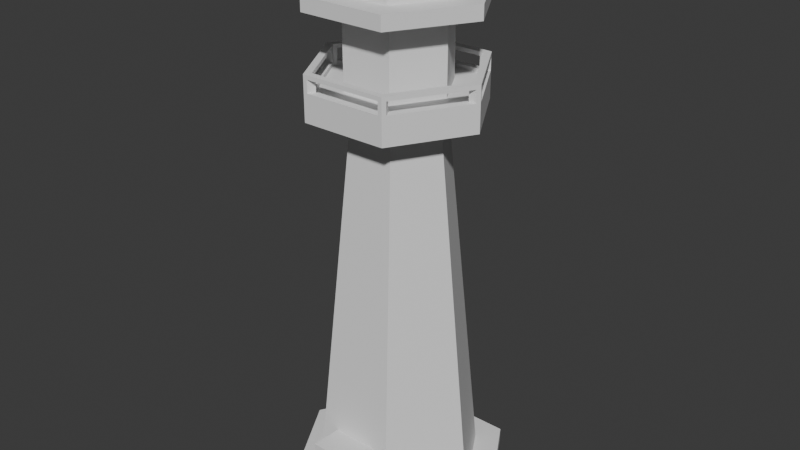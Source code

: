 # Source: LowPolyLightHouse.blend  (saved by Blender 4.1.21; exported with 4.5.12 LTS)
import bpy
from mathutils import Matrix  # noqa: F401  (used for matrix-valued properties, if any)

bpy.ops.wm.read_factory_settings(use_empty=True)
scene = bpy.context.scene
scene.name = 'Scene'

# ---- collections
col_collection = bpy.data.collections.new('Collection'); scene.collection.children.link(col_collection)

# ---- node groups
ng_smooth_by_angle = bpy.data.node_groups.new('Smooth by Angle', 'GeometryNodeTree')
_s = ng_smooth_by_angle.interface.new_socket(name='Mesh', in_out='OUTPUT', socket_type='NodeSocketGeometry')
_s = ng_smooth_by_angle.interface.new_socket(name='Mesh', in_out='INPUT', socket_type='NodeSocketGeometry')
_s = ng_smooth_by_angle.interface.new_socket(name='Angle', in_out='INPUT', socket_type='NodeSocketFloat')
_s.subtype = 'ANGLE'
_s.default_value = 0.5236
_s.min_value = 0.0
_s.max_value = 3.142
_s.description = 'Maximum face angle for smooth edges'
_s = ng_smooth_by_angle.interface.new_socket(name='Ignore Sharpness', in_out='INPUT', socket_type='NodeSocketBool')
_s.force_non_field = True
ng_smooth_by_angle.is_modifier = True
_N = ng_smooth_by_angle.nodes; _L = ng_smooth_by_angle.links
n0 = _N.new('GeometryNodeSetShadeSmooth'); n0.name = 'Set Shade Smooth'; n0.location = (120, -80)
n0.domain = 'EDGE'
n1 = _N.new('GeometryNodeSetShadeSmooth'); n1.name = 'Set Shade Smooth.001'; n1.location = (300, -80)
n2 = _N.new('NodeGroupOutput'); n2.name = 'Group Output'; n2.location = (480, -80)
n3 = _N.new('GeometryNodeInputMeshEdgeAngle'); n3.name = 'Edge Angle'; n3.location = (-440, -240)
n4 = _N.new('NodeGroupInput'); n4.name = 'Group Input'; n4.location = (-80, -80)
n5 = _N.new('GeometryNodeInputEdgeSmooth'); n5.name = 'Is Edge Smooth'; n5.location = (-260, -120)
n6 = _N.new('GeometryNodeInputShadeSmooth'); n6.name = 'Is Shade Smooth'; n6.location = (-440, -397)
n7 = _N.new('FunctionNodeCompare'); n7.name = 'Compare'; n7.location = (-260, -260)
n7.operation = 'LESS_EQUAL'
n7.inputs[6].default_value = (0.0, 0.0, 0.0, 0.0)
n7.inputs[7].default_value = (0.0, 0.0, 0.0, 0.0)
n8 = _N.new('FunctionNodeBooleanMath'); n8.name = 'Boolean Math.001'; n8.location = (-80, -260)
n9 = _N.new('NodeGroupInput'); n9.name = 'Group Input.001'; n9.location = (-440, -329)
n10 = _N.new('NodeGroupInput'); n10.name = 'Group Input.002'; n10.location = (-259, -189)
n11 = _N.new('FunctionNodeBooleanMath'); n11.name = 'Boolean Math'; n11.location = (-80, -149)
n11.operation = 'OR'
n12 = _N.new('FunctionNodeBooleanMath'); n12.name = 'Boolean Math.002'; n12.location = (-260, -380)
n12.operation = 'OR'
n13 = _N.new('NodeGroupInput'); n13.name = 'Group Input.003'; n13.location = (-440, -460)
_L.new(n3.outputs[0], n7.inputs[0])
_L.new(n1.outputs[0], n2.inputs[0])
_L.new(n9.outputs[1], n7.inputs[1])
_L.new(n7.outputs[0], n8.inputs[0])
_L.new(n4.outputs[0], n0.inputs[0])
_L.new(n0.outputs[0], n1.inputs[0])
_L.new(n8.outputs[0], n0.inputs[2])
_L.new(n10.outputs[2], n11.inputs[1])
_L.new(n5.outputs[0], n11.inputs[0])
_L.new(n11.outputs[0], n0.inputs[1])
_L.new(n13.outputs[2], n12.inputs[1])
_L.new(n6.outputs[0], n12.inputs[0])
_L.new(n12.outputs[0], n8.inputs[1])
n2.is_active_output = True

# ---- world
world_world = bpy.data.worlds.new('World'); scene.world = world_world
world_world.use_nodes = True; world_world.node_tree.nodes.clear()
_N = world_world.node_tree.nodes; _L = world_world.node_tree.links
n0 = _N.new('ShaderNodeOutputWorld'); n0.name = 'World Output'; n0.location = (300, 300)
n1 = _N.new('ShaderNodeBackground'); n1.name = 'Background'; n1.location = (10, 300)
n1.inputs[0].default_value = (0.05088, 0.05088, 0.05088, 1.0)
_L.new(n1.outputs[0], n0.inputs[0])
n0.is_active_output = True
world_world.color = (0.05088, 0.05088, 0.05088)
world_world.use_sun_shadow = False
world_world.sun_shadow_jitter_overblur = 0.0

# ---- meshes
me_circle = bpy.data.meshes.new('Circle')
me_circle.from_pydata([(0.0, 3.989, 0.0), (-3.454, 1.994, 0.0), (-3.454, -1.994, 0.0), (0.0, -3.989, 0.0), (3.454, -1.994, 0.0), (3.454, 1.994, 0.0), (0.0, 3.989, 0.4917), (-3.454, 1.994, 0.4917), (-3.454, -1.994, 0.4917), (0.0, -3.989, 0.4917), (3.454, -1.994, 0.4917), (3.454, 1.994, 0.4917), (-2.011e-08, 2.979, 0.4917), (-2.58, 0.8796, 0.4917), (-2.58, -0.8796, 0.4917), (-2.011e-08, -2.979, 0.4917), (2.58, -1.49, 0.4917), (2.58, 1.49, 0.4917), (-1.083e-08, 1.605, 13.72), (-1.39, 0.8024, 13.72), (-1.39, -0.8024, 13.72), (-1.083e-08, -1.605, 13.72), (1.39, -0.8024, 13.72), (1.39, 0.8024, 13.72), (2.596e-08, 3.031, 13.72), (-2.625, 1.515, 13.72), (-2.625, -1.515, 13.72), (2.596e-08, -3.031, 13.72), (2.625, -1.515, 13.72), (2.625, 1.515, 13.72), (2.596e-08, 3.031, 14.54), (-2.625, 1.515, 14.54), (-2.625, -1.515, 14.54), (2.596e-08, -3.031, 14.54), (2.625, -1.515, 14.54), (2.625, 1.515, 14.54), (-1.835e-08, -2.719, 3.0), (2.355, -1.359, 3.0), (-2.396, 0.7885, 2.542), (-2.396, -0.7885, 2.542), (2.355, 1.359, 3.0), (-1.835e-08, 2.719, 3.0), (-2.58, -1.49, 0.4917), (-2.58, 1.49, 0.4917), (-2.355, -1.359, 3.0), (-2.355, 1.359, 3.0), (-3.454, 0.8592, 0.0), (-3.454, 0.8592, 0.4917), (-3.454, -0.8592, 0.0), (-3.454, -0.8592, 0.4917), (-3.454, 0.8592, 2.542), (-3.454, -0.8592, 2.542), (1.543e-08, 1.801, 14.54), (-1.559, 0.9003, 14.54), (-1.559, -0.9003, 14.54), (1.543e-08, -1.801, 14.54), (1.559, -0.9003, 14.54), (1.559, 0.9003, 14.54), (1.543e-08, 1.801, 17.11), (-1.559, 0.9003, 17.11), (-1.559, -0.9003, 17.11), (1.543e-08, -1.801, 17.11), (1.559, -0.9003, 17.11), (1.559, 0.9003, 17.11), (2.588e-08, 2.142, 17.6), (-1.855, 1.071, 17.6), (-1.855, -1.071, 17.6), (2.588e-08, -2.142, 17.6), (1.855, -1.071, 17.6), (1.855, 1.071, 17.6), (5.944e-08, 1.684e-07, 19.49), (2.588e-08, 2.142, 18.23), (4.872e-08, 0.6843, 19.49), (2.6e-08, 2.031, 18.71), (3.715e-08, 1.715, 19.12), (4.086e-08, 1.242, 19.4), (-0.5926, 0.3422, 19.49), (-1.855, 1.071, 18.23), (-1.076, 0.621, 19.4), (-1.485, 0.8575, 19.12), (-1.759, 1.015, 18.71), (-0.5926, -0.3422, 19.49), (-1.855, -1.071, 18.23), (-1.076, -0.621, 19.4), (-1.485, -0.8575, 19.12), (-1.759, -1.015, 18.71), (4.872e-08, -0.6843, 19.49), (2.588e-08, -2.142, 18.23), (4.086e-08, -1.242, 19.4), (3.715e-08, -1.715, 19.12), (2.6e-08, -2.031, 18.71), (0.5926, -0.3422, 19.49), (1.855, -1.071, 18.23), (1.076, -0.621, 19.4), (1.485, -0.8575, 19.12), (1.759, -1.015, 18.71), (0.5926, 0.3422, 19.49), (1.855, 1.071, 18.23), (1.076, 0.621, 19.4), (1.485, 0.8575, 19.12), (1.759, 1.015, 18.71), (2.39, 1.38, 14.54), (2.39, -1.38, 14.54), (2.566e-08, -2.76, 14.54), (-2.39, -1.38, 14.54), (-2.39, 1.38, 14.54), (2.566e-08, 2.76, 14.54), (-2.625, 1.515, 15.25), (2.596e-08, 3.031, 15.25), (-2.625, -1.515, 15.25), (2.596e-08, -3.031, 15.25), (2.625, -1.515, 15.25), (2.625, 1.515, 15.25), (2.39, 1.38, 15.25), (2.566e-08, -2.76, 15.25), (-2.39, 1.38, 15.25), (2.39, -1.38, 15.25), (-2.39, -1.38, 15.25), (2.566e-08, 2.76, 15.25), (2.625, 1.373, 14.68), (2.625, -1.373, 14.68), (2.625, -1.373, 15.11), (2.625, 1.373, 15.11), (-2.267, -1.451, 14.68), (-0.1235, -2.689, 14.68), (-0.1235, -2.689, 15.11), (-2.267, -1.451, 15.11), (-2.501, 1.587, 14.68), (-0.1235, 2.959, 14.68), (-0.1235, 2.959, 15.11), (-2.501, 1.587, 15.11), (-2.39, 1.237, 14.68), (-2.39, -1.237, 14.68), (-2.39, -1.237, 15.11), (-2.39, 1.237, 15.11), (2.501, -1.587, 14.68), (0.1235, -2.959, 14.68), (0.1235, -2.959, 15.11), (2.501, -1.587, 15.11), (-0.1235, 2.689, 14.68), (-2.267, 1.451, 14.68), (-2.267, 1.451, 15.11), (-0.1235, 2.689, 15.11), (0.1235, -2.689, 14.68), (2.267, -1.451, 14.68), (2.267, -1.451, 15.11), (0.1235, -2.689, 15.11), (-2.625, -1.373, 14.68), (-2.625, 1.373, 14.68), (-2.625, 1.373, 15.11), (-2.625, -1.373, 15.11), (2.39, -1.237, 14.68), (2.39, 1.237, 14.68), (2.39, 1.237, 15.11), (2.39, -1.237, 15.11), (0.1235, 2.959, 14.68), (2.501, 1.587, 14.68), (2.501, 1.587, 15.11), (0.1235, 2.959, 15.11), (2.267, 1.451, 14.68), (0.1235, 2.689, 14.68), (0.1235, 2.689, 15.11), (2.267, 1.451, 15.11), (-0.1235, -2.959, 14.68), (-2.501, -1.587, 14.68), (-2.501, -1.587, 15.11), (-0.1235, -2.959, 15.11), (2.596e-08, 3.031, 17.6), (-2.625, 1.515, 17.6), (-2.625, -1.515, 17.6), (2.596e-08, -3.031, 17.6), (2.625, -1.515, 17.6), (2.625, 1.515, 17.6), (2.625, 1.515, 17.11), (2.625, -1.515, 17.11), (2.596e-08, -3.031, 17.11), (-2.625, -1.515, 17.11), (-2.625, 1.515, 17.11), (2.596e-08, 3.031, 17.11)], [], [(5, 11, 10, 4), (3, 9, 8, 2), (1, 7, 6, 0), (0, 6, 11, 5), (4, 10, 9, 3), (46, 47, 7, 1), (11, 17, 16, 10), (9, 15, 42, 8), (7, 43, 12, 6), (6, 12, 17, 11), (10, 16, 15, 9), (48, 49, 47, 46), (37, 22, 21, 36), (44, 20, 19, 45), (40, 23, 22, 37), (36, 21, 20, 44), (45, 19, 18, 41), (41, 18, 23, 40), (21, 27, 26, 20), (19, 25, 24, 18), (18, 24, 29, 23), (22, 28, 27, 21), (20, 26, 25, 19), (23, 29, 28, 22), (26, 32, 31, 25), (29, 35, 34, 28), (27, 33, 32, 26), (25, 31, 30, 24), (24, 30, 35, 29), (28, 34, 33, 27), (12, 41, 40, 17), (43, 45, 41, 12), (15, 36, 44, 42), (17, 40, 37, 16), (47, 50, 38, 13), (16, 37, 36, 15), (47, 13, 43, 7), (14, 42, 44, 39), (38, 45, 43, 13), (39, 44, 45, 38), (2, 8, 49, 48), (8, 42, 14, 49), (49, 51, 50, 47), (51, 39, 38, 50), (14, 39, 51, 49), (101, 57, 56, 102), (103, 55, 54, 104), (105, 53, 52, 106), (106, 52, 57, 101), (102, 56, 55, 103), (104, 54, 53, 105), (52, 58, 63, 57), (56, 62, 61, 55), (54, 60, 59, 53), (57, 63, 62, 56), (55, 61, 60, 54), (53, 59, 58, 52), (176, 175, 170, 169), (178, 177, 168, 167), (175, 174, 171, 170), (91, 70, 86), (72, 70, 96), (81, 70, 76), (96, 70, 91), (86, 70, 81), (64, 71, 97, 69), (68, 92, 87, 67), (66, 82, 77, 65), (69, 97, 92, 68), (67, 87, 82, 66), (65, 77, 71, 64), (77, 80, 73, 71), (80, 79, 74, 73), (79, 78, 75, 74), (78, 76, 72, 75), (82, 85, 80, 77), (85, 84, 79, 80), (84, 83, 78, 79), (83, 81, 76, 78), (87, 90, 85, 82), (90, 89, 84, 85), (89, 88, 83, 84), (88, 86, 81, 83), (92, 95, 90, 87), (95, 94, 89, 90), (94, 93, 88, 89), (93, 91, 86, 88), (97, 100, 95, 92), (100, 99, 94, 95), (99, 98, 93, 94), (98, 96, 91, 93), (71, 73, 100, 97), (73, 74, 99, 100), (74, 75, 98, 99), (75, 72, 96, 98), (76, 70, 72), (153, 122, 121, 154), (165, 126, 125, 166), (141, 130, 129, 142), (149, 134, 133, 150), (145, 138, 137, 146), (140, 127, 130, 141), (109, 117, 115, 107), (111, 116, 114, 110), (108, 118, 113, 112), (107, 115, 118, 108), (110, 114, 117, 109), (112, 113, 116, 111), (144, 135, 138, 145), (148, 131, 134, 149), (152, 119, 122, 153), (161, 158, 157, 162), (160, 155, 158, 161), (164, 123, 126, 165), (35, 119, 120, 34), (34, 120, 121, 111), (111, 121, 122, 112), (112, 122, 119, 35), (104, 123, 124, 103), (103, 124, 125, 114), (114, 125, 126, 117), (117, 126, 123, 104), (31, 127, 128, 30), (30, 128, 129, 108), (108, 129, 130, 107), (107, 130, 127, 31), (105, 131, 132, 104), (104, 132, 133, 117), (117, 133, 134, 115), (115, 134, 131, 105), (34, 135, 136, 33), (33, 136, 137, 110), (110, 137, 138, 111), (111, 138, 135, 34), (106, 139, 140, 105), (105, 140, 141, 115), (115, 141, 142, 118), (118, 142, 139, 106), (103, 143, 144, 102), (102, 144, 145, 116), (116, 145, 146, 114), (114, 146, 143, 103), (32, 147, 148, 31), (31, 148, 149, 107), (107, 149, 150, 109), (109, 150, 147, 32), (102, 151, 152, 101), (101, 152, 153, 113), (113, 153, 154, 116), (116, 154, 151, 102), (30, 155, 156, 35), (35, 156, 157, 112), (112, 157, 158, 108), (108, 158, 155, 30), (101, 159, 160, 106), (106, 160, 161, 118), (118, 161, 162, 113), (113, 162, 159, 101), (33, 163, 164, 32), (32, 164, 165, 109), (109, 165, 166, 110), (110, 166, 163, 33), (142, 129, 128, 139), (139, 128, 127, 140), (150, 133, 132, 147), (147, 132, 131, 148), (166, 125, 124, 163), (163, 124, 123, 164), (146, 137, 136, 143), (143, 136, 135, 144), (162, 157, 156, 159), (159, 156, 155, 160), (154, 121, 120, 151), (151, 120, 119, 152), (177, 176, 169, 168), (174, 173, 172, 171), (173, 178, 167, 172), (168, 169, 66, 65), (169, 170, 67, 66), (170, 171, 68, 67), (171, 172, 69, 68), (172, 167, 64, 69), (167, 168, 65, 64), (178, 173, 63, 58), (173, 174, 62, 63), (174, 175, 61, 62), (175, 176, 60, 61), (176, 177, 59, 60), (177, 178, 58, 59)])
me_circle.polygons.foreach_set('use_smooth', [True] * 189)
_uv = me_circle.uv_layers.new(name='UVMap')
_uv.uv.foreach_set('vector', [0.0, 0.0, 0.0, 0.0, 0.0, 0.0, 0.0, 0.0, 0.0, 0.0, 0.0, 0.0, 0.0, 0.0, 0.0, 0.0, 0.0, 0.0, 0.0, 0.0, 0.0, 0.0, 0.0, 0.0, 0.0, 0.0, 0.0, 0.0, 0.0, 0.0, 0.0, 0.0, 0.0, 0.0, 0.0, 0.0, 0.0, 0.0, 0.0, 0.0, 0.0, 0.0, 0.0, 0.0, 0.0, 0.0, 0.0, 0.0, 0.0, 0.0, 0.0, 0.0, 0.0, 0.0, 0.0, 0.0, 0.0, 0.0, 0.0, 0.0, 0.0, 0.0, 0.0, 0.0, 0.0, 0.0, 0.0, 0.0, 0.0, 0.0, 0.0, 0.0, 0.0, 0.0, 0.0, 0.0, 0.0, 0.0, 0.0, 0.0, 0.0, 0.0, 0.0, 0.0, 0.0, 0.0, 0.0, 0.0, 0.0, 0.0, 0.0, 0.0, 0.0, 0.0, 0.0, 0.0, 0.0, 0.0, 0.0, 0.0, 0.0, 0.0, 0.0, 0.0, 0.0, 0.0, 0.0, 0.0, 0.0, 0.0, 0.0, 0.0, 0.0, 0.0, 0.0, 0.0, 0.0, 0.0, 0.0, 0.0, 0.0, 0.0, 0.0, 0.0, 0.0, 0.0, 0.0, 0.0, 0.0, 0.0, 0.0, 0.0, 0.0, 0.0, 0.0, 0.0, 0.0, 0.0, 0.0, 0.0, 0.0, 0.0, 0.0, 0.0, 0.0, 0.0, 0.0, 0.0, 0.0, 0.0, 0.0, 0.0, 0.0, 0.0, 0.0, 0.0, 0.0, 0.0, 0.0, 0.0, 0.0, 0.0, 0.0, 0.0, 0.0, 0.0, 0.0, 0.0, 0.0, 0.0, 0.0, 0.0, 0.0, 0.0, 0.0, 0.0, 0.0, 0.0, 0.0, 0.0, 0.0, 0.0, 0.0, 0.0, 0.0, 0.0, 0.0, 0.0, 0.0, 0.0, 0.0, 0.0, 0.0, 0.0, 0.0, 0.0, 0.0, 0.0, 0.0, 0.0, 0.0, 0.0, 0.0, 0.0, 0.0, 0.0, 0.0, 0.0, 0.0, 0.0, 0.0, 0.0, 0.0, 0.0, 0.0, 0.0, 0.0, 0.0, 0.0, 0.0, 0.0, 0.0, 0.0, 0.0, 0.0, 0.0, 0.0, 0.0, 0.0, 0.0, 0.0, 0.0, 0.0, 0.0, 0.0, 0.0, 0.0, 0.0, 0.0, 0.0, 0.0, 0.0, 0.0, 0.0, 0.0, 0.0, 0.0, 0.0, 0.0, 0.0, 0.0, 0.0, 0.0, 0.0, 0.0, 0.0, 0.0, 0.0, 0.0, 0.0, 0.0, 0.0, 0.0, 0.0, 0.0, 0.0, 0.0, 0.0, 0.0, 0.0, 0.0, 0.0, 0.0, 0.0, 0.0, 0.0, 0.0, 0.0, 0.0, 0.0, 0.0, 0.0, 0.0, 0.0, 0.0, 0.0, 0.0, 0.0, 0.0, 0.0, 0.0, 0.0, 0.0, 0.0, 0.0, 0.0, 0.0, 0.0, 0.0, 0.0, 0.0, 0.0, 0.0, 0.0, 0.0, 0.0, 0.0, 0.0, 0.0, 0.0, 0.0, 0.0, 0.0, 0.0, 0.0, 0.0, 0.0, 0.0, 0.0, 0.0, 0.0, 0.0, 0.0, 0.0, 0.0, 0.0, 0.0, 0.0, 0.0, 0.0, 0.0, 0.0, 0.0, 0.0, 0.0, 0.0, 0.0, 0.0, 0.0, 0.0, 0.0, 0.0, 0.0, 0.0, 0.0, 0.0, 0.0, 0.0, 0.0, 0.0, 0.0, 0.0, 0.0, 0.0, 0.0, 0.0, 0.0, 0.0, 0.0, 0.0, 0.0, 0.0, 0.0, 0.0, 0.0, 0.0, 0.0, 0.0, 0.0, 0.0, 0.0, 0.0, 0.0, 0.0, 0.0, 0.0, 0.0, 0.0, 0.0, 0.0, 0.0, 0.0, 0.0, 0.0, 0.0, 0.0, 0.0, 0.0, 0.0, 0.0, 0.0, 0.0, 0.0, 0.0, 0.0, 0.0, 0.0, 0.0, 0.0, 0.0, 0.0, 0.0, 0.0, 0.0, 0.0, 0.0, 0.0, 0.0, 0.0, 0.0, 0.0, 0.0, 0.0, 0.0, 0.0, 0.0, 0.0, 0.0, 0.0, 0.0, 0.0, 0.0, 0.0, 0.0, 0.0, 0.0, 0.0, 0.0, 0.0, 0.0, 0.0, 0.0, 0.0, 0.0, 0.0, 0.0, 0.0, 0.0, 0.0, 0.0, 0.0, 0.0, 0.0, 0.0, 0.0, 0.0, 0.0, 0.0, 0.0, 0.0, 0.0, 0.0, 0.0, 0.0, 0.0, 0.0, 0.0, 0.0, 0.0, 0.0, 0.0, 0.0, 0.0, 0.0, 0.0, 0.0, 0.0, 0.0, 0.0, 0.0, 0.0, 0.0, 0.0, 0.0, 0.0, 0.0, 0.0, 0.0, 0.0, 0.0, 0.0, 0.0, 0.0, 0.0, 0.0, 0.0, 0.0, 0.0, 0.0, 0.0, 0.0, 0.0, 0.0, 0.0, 0.0, 0.0, 0.0, 0.0, 0.0, 0.0, 0.0, 0.0, 0.0, 0.0, 0.0, 0.0, 0.0, 0.0, 0.0, 0.0, 0.0, 0.0, 0.0, 0.0, 0.0, 0.0, 0.0, 0.0, 0.0, 0.0, 0.0, 0.0, 0.0, 0.0, 0.0, 0.0, 0.0, 0.0, 0.0, 0.0, 0.0, 0.0, 0.0, 0.0, 0.0, 0.0, 0.0, 0.0, 0.0, 0.0, 0.0, 0.0, 0.0, 0.0, 0.0, 0.0, 0.0, 0.0, 0.0, 0.0, 0.0, 0.0, 0.0, 0.0, 0.0, 0.0, 0.0, 0.0, 0.0, 0.0, 0.0, 0.0, 0.0, 0.0, 0.0, 0.0, 0.0, 0.0, 0.0, 0.0, 0.0, 0.0, 0.0, 0.0, 0.0, 0.0, 0.0, 0.0, 0.0, 0.0, 0.0, 0.0, 0.0, 0.0, 0.0, 0.0, 0.0, 0.0, 0.0, 0.0, 0.0, 0.0, 0.0, 0.0, 0.0, 0.0, 0.0, 0.0, 0.0, 0.0, 0.0, 0.0, 0.0, 0.0, 0.0, 0.0, 0.0, 0.0, 0.0, 0.0, 0.0, 0.0, 0.0, 0.0, 0.0, 0.0, 0.0, 0.0, 0.0, 0.0, 0.0, 0.0, 0.0, 0.0, 0.0, 0.0, 0.0, 0.0, 0.0, 0.0, 0.0, 0.0, 0.0, 0.0, 0.0, 0.0, 0.0, 0.0, 0.0, 0.0, 0.0, 0.0, 0.0, 0.0, 0.0, 0.0, 0.0, 0.0, 0.0, 0.0, 0.0, 0.0, 0.0, 0.0, 0.0, 0.0, 0.0, 0.0, 0.0, 0.0, 0.0, 0.0, 0.0, 0.0, 0.0, 0.0, 0.0, 0.0, 0.0, 0.0, 0.0, 0.0, 0.0, 0.0, 0.0, 0.0, 0.0, 0.0, 0.0, 0.0, 0.0, 0.0, 0.0, 0.0, 0.0, 0.0, 0.0, 0.0, 0.0, 0.0, 0.0, 0.0, 0.0, 0.0, 0.0, 0.0, 0.0, 0.0, 0.0, 0.0, 0.0, 0.0, 0.0, 0.0, 0.0, 0.0, 0.0, 0.0, 0.0, 0.0, 0.0, 0.0, 0.0, 0.0, 0.0, 0.0, 0.0, 0.0, 0.0, 0.0, 0.0, 0.0, 0.0, 0.0, 0.0, 0.0, 0.0, 0.0, 0.0, 0.0, 0.0, 0.0, 0.0, 0.0, 0.0, 0.0, 0.0, 0.0, 0.0, 0.0, 0.0, 0.0, 0.0, 0.0, 0.0, 0.0, 0.0, 0.0, 0.0, 0.0, 0.0, 0.0, 0.0, 0.0, 0.0, 0.0, 0.0, 0.0, 0.0, 0.0, 0.0, 0.0, 0.0, 0.0, 0.0, 0.0, 0.0, 0.0, 0.0, 0.0, 0.0, 0.0, 0.0, 0.0, 0.0, 0.0, 0.0, 0.0, 0.0, 0.0, 0.0, 0.0, 0.0, 0.0, 0.0, 0.0, 0.0, 0.0, 0.0, 0.0, 0.0, 0.0, 0.0, 0.0, 0.0, 0.0, 0.0, 0.0, 0.0, 0.0, 0.0, 0.0, 0.0, 0.0, 0.0, 0.0, 0.0, 0.0, 0.0, 0.0, 0.0, 0.0, 0.0, 0.0, 0.0, 0.0, 0.0, 0.0, 0.0, 0.0, 0.0, 0.0, 0.0, 0.0, 0.0, 0.0, 0.0, 0.0, 0.0, 0.0, 0.0, 0.0, 0.0, 0.0, 0.0, 0.0, 0.0, 0.0, 0.0, 0.0, 0.0, 0.0, 0.0, 0.0, 0.0, 0.0, 0.0, 0.0, 0.0, 0.0, 0.0, 0.0, 0.0, 0.0, 0.0, 0.0, 0.0, 0.0, 0.0, 0.0, 0.0, 0.0, 0.0, 0.0, 0.0, 0.0, 0.0, 0.0, 0.0, 0.0, 0.0, 0.0, 0.0, 0.0, 0.0, 0.0, 0.0, 0.0, 0.0, 0.0, 0.0, 0.0, 0.0, 0.0, 0.0, 0.0, 0.0, 0.0, 0.0, 0.0, 0.0, 0.0, 0.0, 0.0, 0.0, 0.0, 0.0, 0.0, 0.0, 0.0, 0.0, 0.0, 0.0, 0.0, 0.0, 0.0, 0.0, 0.0, 0.0, 0.0, 0.0, 0.0, 0.0, 0.0, 0.0, 0.0, 0.0, 0.0, 0.0, 0.0, 0.0, 0.0, 0.0, 0.0, 0.0, 0.0, 0.0, 0.0, 0.0, 0.0, 0.0, 0.0, 0.0, 0.0, 0.0, 0.0, 0.0, 0.0, 0.0, 0.0, 0.0, 0.0, 0.0, 0.0, 0.0, 0.0, 0.0, 0.0, 0.0, 0.0, 0.0, 0.0, 0.0, 0.0, 0.0, 0.0, 0.0, 0.0, 0.0, 0.0, 0.0, 0.0, 0.0, 0.0, 0.0, 0.0, 0.0, 0.0, 0.0, 0.0, 0.0, 0.0, 0.0, 0.0, 0.0, 0.0, 0.0, 0.0, 0.0, 0.0, 0.0, 0.0, 0.0, 0.0, 0.0, 0.0, 0.0, 0.0, 0.0, 0.0, 0.0, 0.0, 0.0, 0.0, 0.0, 0.0, 0.0, 0.0, 0.0, 0.0, 0.0, 0.0, 0.0, 0.0, 0.0, 0.0, 0.0, 0.0, 0.0, 0.0, 0.0, 0.0, 0.0, 0.0, 0.0, 0.0, 0.0, 0.0, 0.0, 0.0, 0.0, 0.0, 0.0, 0.0, 0.0, 0.0, 0.0, 0.0, 0.0, 0.0, 0.0, 0.0, 0.0, 0.0, 0.0, 0.0, 0.0, 0.0, 0.0, 0.0, 0.0, 0.0, 0.0, 0.0, 0.0, 0.0, 0.0, 0.0, 0.0, 0.0, 0.0, 0.0, 0.0, 0.0, 0.0, 0.0, 0.0, 0.0, 0.0, 0.0, 0.0, 0.0, 0.0, 0.0, 0.0, 0.0, 0.0, 0.0, 0.0, 0.0, 0.0, 0.0, 0.0, 0.0, 0.0, 0.0, 0.0, 0.0, 0.0, 0.0, 0.0, 0.0, 0.0, 0.0, 0.0, 0.0, 0.0, 0.0, 0.0, 0.0, 0.0, 0.0, 0.0, 0.0, 0.0, 0.0, 0.0, 0.0, 0.0, 0.0, 0.0, 0.0, 0.0, 0.0, 0.0, 0.0, 0.0, 0.0, 0.0, 0.0, 0.0, 0.0, 0.0, 0.0, 0.0, 0.0, 0.0, 0.0, 0.0, 0.0, 0.0, 0.0, 0.0, 0.0, 0.0, 0.0, 0.0, 0.0, 0.0, 0.0, 0.0, 0.0, 0.0, 0.0, 0.0, 0.0, 0.0, 0.0, 0.0, 0.0, 0.0, 0.0, 0.0, 0.0, 0.0, 0.0, 0.0, 0.0, 0.0, 0.0, 0.0, 0.0, 0.0, 0.0, 0.0, 0.0, 0.0, 0.0, 0.0, 0.0, 0.0, 0.0, 0.0, 0.0, 0.0, 0.0, 0.0, 0.0, 0.0, 0.0, 0.0, 0.0, 0.0, 0.0, 0.0, 0.0, 0.0, 0.0, 0.0, 0.0, 0.0, 0.0, 0.0, 0.0, 0.0, 0.0, 0.0, 0.0, 0.0, 0.0, 0.0, 0.0, 0.0, 0.0, 0.0, 0.0, 0.0, 0.0, 0.0, 0.0, 0.0, 0.0, 0.0, 0.0, 0.0, 0.0, 0.0, 0.0, 0.0, 0.0, 0.0, 0.0, 0.0, 0.0, 0.0, 0.0, 0.0, 0.0, 0.0, 0.0, 0.0, 0.0, 0.0, 0.0, 0.0, 0.0, 0.0, 0.0, 0.0, 0.0, 0.0, 0.0, 0.0, 0.0, 0.0, 0.0, 0.0, 0.0, 0.0, 0.0, 0.0, 0.0, 0.0, 0.0, 0.0, 0.0, 0.0, 0.0, 0.0, 0.0, 0.0, 0.0, 0.0, 0.0, 0.0, 0.0, 0.0, 0.0, 0.0, 0.0, 0.0, 0.0, 0.0, 0.0, 0.0, 0.0, 0.0, 0.0, 0.0, 0.0, 0.0, 0.0, 0.0, 0.0, 0.0, 0.0, 0.0, 0.0, 0.0, 0.0, 0.0, 0.0, 0.0, 0.0, 0.0, 0.0, 0.0, 0.0, 0.0, 0.0, 0.0, 0.0, 0.0, 0.0, 0.0, 0.0, 0.0, 0.0, 0.0, 0.0, 0.0, 0.0, 0.0, 0.0, 0.0, 0.0, 0.0, 0.0, 0.0, 0.0, 0.0, 0.0, 0.0, 0.0, 0.0, 0.0, 0.0, 0.0, 0.0, 0.0, 0.0, 0.0, 0.0, 0.0, 0.0, 0.0, 0.0, 0.0, 0.0, 0.0, 0.0, 0.0, 0.0, 0.0, 0.0, 0.0, 0.0, 0.0, 0.0, 0.0, 0.0, 0.0, 0.0, 0.0, 0.0, 0.0, 0.0, 0.0, 0.0, 0.0, 0.0, 0.0, 0.0, 0.0, 0.0, 0.0, 0.0, 0.0, 0.0, 0.0, 0.0, 0.0, 0.0, 0.0, 0.0, 0.0, 0.0, 0.0, 0.0, 0.0, 0.0, 0.0, 0.0, 0.0, 0.0, 0.0, 0.0, 0.0, 0.0, 0.0, 0.0, 0.0, 0.0, 0.0, 0.0, 0.0, 0.0, 0.0, 0.0, 0.0, 0.0, 0.0, 0.0, 0.0, 0.0, 0.0, 0.0, 0.0, 0.0, 0.0, 0.0, 0.0, 0.0, 0.0, 0.0, 0.0, 0.0, 0.0, 0.0, 0.0, 0.0, 0.0, 0.0, 0.0, 0.0, 0.0, 0.0, 0.0, 0.0, 0.0, 0.0, 0.0, 0.0, 0.0, 0.0, 0.0, 0.0, 0.0, 0.0, 0.0, 0.0, 0.0, 0.0, 0.0, 0.0, 0.0, 0.0, 0.0, 0.0, 0.0, 0.0, 0.0, 0.0, 0.0, 0.0, 0.0, 0.0, 0.0, 0.0, 0.0, 0.0, 0.0, 0.0, 0.0, 0.0, 0.0, 0.0, 0.0, 0.0, 0.0, 0.0, 0.0, 0.0, 0.0, 0.0, 0.0, 0.0, 0.0, 0.0, 0.0, 0.0, 0.0, 0.0, 0.0, 0.0, 0.0, 0.0, 0.0, 0.0, 0.0, 0.0, 0.0, 0.0, 0.0, 0.0, 0.0, 0.0, 0.0, 0.0, 0.0, 0.0, 0.0, 0.0, 0.0, 0.0, 0.0, 0.0, 0.0, 0.0, 0.0])
me_circle.update()

# ---- objects
ob_circle = bpy.data.objects.new('Circle', me_circle)

# ---- transforms, parenting, visibility, modifiers, constraints
ob_circle.location = (0.0, 0.0, 0.0)
ob_circle.rotation_euler = (0.0, -0.0, 1.571)
_m = ob_circle.modifiers.new('Smooth by Angle', 'NODES')
_m.node_group = ng_smooth_by_angle
_m.show_group_selector = False

# ---- collection membership
col_collection.objects.link(ob_circle)

# ---- scene / render settings (as saved in the file)
scene.frame_start = 1; scene.frame_end = 250; scene.frame_set(1)
scene.render.engine = 'BLENDER_EEVEE_NEXT'
scene.cycles.sampling_pattern = 'TABULATED_SOBOL'
scene.eevee.ray_tracing_options.trace_max_roughness = 0.0
bpy.context.view_layer.update()

# ---- added for rendering (the .blend has no active camera and no usable light): camera, sun
cam_auto = bpy.data.cameras.new('AutoCamera')
cam_auto.lens = 50.0
cam_auto.sensor_width = 36.0
cam_auto.clip_end = 1000.0
ob_auto_camera = bpy.data.objects.new('AutoCamera', cam_auto)
scene.collection.objects.link(ob_auto_camera)
ob_auto_camera.location = (20.5087, -24.6105, 26.1534)
ob_auto_camera.rotation_euler = (1.09748, -7.21219e-08, 0.694738)
scene.camera = ob_auto_camera
light_auto_sun = bpy.data.lights.new('AutoSun', 'SUN')
light_auto_sun.energy = 3.0
light_auto_sun.angle = 0.0523599
ob_auto_sun = bpy.data.objects.new('AutoSun', light_auto_sun)
scene.collection.objects.link(ob_auto_sun)
ob_auto_sun.rotation_euler = (0.872665, 0.174533, 0.523599)
bpy.context.view_layer.update()

